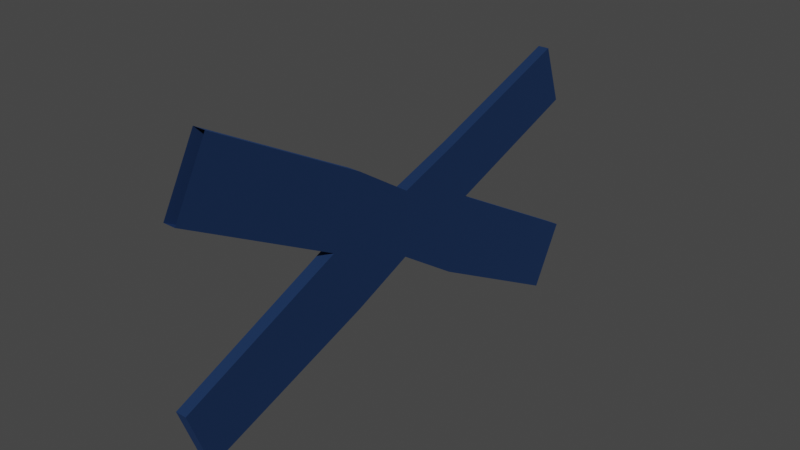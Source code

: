 # Source: Blocked_Off.blend  (saved by Blender 3.3.6; exported with 4.5.12 LTS)
import bpy
from mathutils import Matrix  # noqa: F401  (used for matrix-valued properties, if any)

bpy.ops.wm.read_factory_settings(use_empty=True)
scene = bpy.context.scene
scene.name = 'Scene'

# ---- collections
col_collection = bpy.data.collections.new('Collection'); scene.collection.children.link(col_collection)

# ---- materials (node trees are filled in below, after node groups)
mat_sec = bpy.data.materials.new('Sec')
mat_sec.use_transparent_shadow = False
mat_sec.diffuse_color = (0.1059, 0.4039, 0.0, 1.0)
mat_sec.roughness = 0.7622
mat_sec.specular_intensity = 1.0
mat_sec.metallic = 1.0

# ---- material node trees
mat_sec.use_nodes = True; mat_sec.node_tree.nodes.clear()
_N = mat_sec.node_tree.nodes; _L = mat_sec.node_tree.links
n0 = _N.new('ShaderNodeBsdfPrincipled'); n0.name = 'Principled BSDF'; n0.location = (10, 300)
n0.distribution = 'GGX'
n0.subsurface_method = 'RANDOM_WALK_SKIN'
n0.inputs[1].default_value = 1.0
n0.inputs[2].default_value = 0.7622
n0.inputs[3].default_value = 1.45
n0.inputs[13].default_value = 1.0
n0.inputs[27].default_value = (0.0, 0.0, 0.0, 1.0)
n0.inputs[28].default_value = 1.0
n1 = _N.new('ShaderNodeOutputMaterial'); n1.name = 'Material Output'; n1.location = (300, 300)
n2 = _N.new('ShaderNodeNormalMap'); n2.name = 'Normal Map'; n2.location = (-300, -300)
n2.label = 'Normal/Map'
n3 = _N.new('ShaderNodeBrightContrast'); n3.name = 'Bright/Contrast'; n3.location = (-300, 600)
n3.inputs[0].default_value = (0.0382, 0.09306, 0.2502, 1.0)
_L.new(n0.outputs[0], n1.inputs[0])
_L.new(n2.outputs[0], n0.inputs[5])
_L.new(n3.outputs[0], n0.inputs[0])
n1.is_active_output = True

# ---- world
world_world = bpy.data.worlds.new('World'); scene.world = world_world
world_world.use_nodes = True; world_world.node_tree.nodes.clear()
_N = world_world.node_tree.nodes; _L = world_world.node_tree.links
n0 = _N.new('ShaderNodeOutputWorld'); n0.name = 'World Output'; n0.location = (300, 300)
n1 = _N.new('ShaderNodeBackground'); n1.name = 'Background'; n1.location = (10, 300)
n1.inputs[0].default_value = (0.05088, 0.05088, 0.05088, 1.0)
_L.new(n1.outputs[0], n0.inputs[0])
n0.is_active_output = True
world_world.color = (0.05088, 0.05088, 0.05088)
world_world.use_sun_shadow = False
world_world.sun_shadow_jitter_overblur = 0.0

# ---- meshes
me_cube_001 = bpy.data.meshes.new('Cube.001')
me_cube_001.from_pydata([(-0.02745, 0.4113, 1.2), (-0.02745, 0.7061, 1.304), (-0.02745, 1.249, -1.177), (-0.02745, 1.544, -1.073), (0.02745, 0.4113, 1.2), (0.02745, 0.7061, 1.304), (0.02745, 1.249, -1.177), (0.02745, 1.544, -1.073), (-0.03095, 1.489, 1.265), (-0.03095, 1.799, 1.097), (-0.03095, 0.2014, -1.097), (-0.03095, 0.5109, -1.265), (0.03095, 1.489, 1.265), (0.03095, 1.799, 1.097), (0.03095, 0.2014, -1.097), (0.03095, 0.5109, -1.265), (-0.02745, 0.9848, -0.427), (-0.02745, 0.7204, 0.3231), (-0.03095, 1.06, 0.4781), (-0.02745, 1.28, -0.3231), (0.02745, 0.7204, 0.3231), (0.02745, 0.9848, -0.427), (0.02745, 1.28, -0.3231), (0.03095, 1.06, 0.4781), (-0.03095, 0.6306, -0.3094), (-0.03095, 1.369, 0.3094), (0.03095, 0.6306, -0.3094), (0.03095, 1.369, 0.3094), (-0.0292, 0.8489, 0.01619), (-0.0292, 1.173, 0.009329), (0.0292, 0.8489, 0.01619), (0.0292, 1.173, 0.009329)], [], [(16, 19, 3, 2), (20, 23, 5, 4), (17, 20, 4, 0), (23, 18, 1, 5), (24, 16, 11, 10), (23, 27, 13, 12), (18, 23, 12, 8), (27, 25, 9, 13), (7, 3, 19, 22), (2, 6, 21, 16), (28, 30, 20, 17), (6, 7, 22, 21), (0, 1, 18, 17), (15, 11, 16, 21), (31, 29, 25, 27), (10, 14, 26, 24), (14, 15, 21, 26), (8, 9, 25, 18), (21, 22, 31, 27, 23, 20, 30, 26), (22, 19, 29, 31), (24, 26, 30, 28), (28, 17, 18, 25, 29, 19, 16, 24), (0, 4, 5, 1)])
_uv = me_cube_001.uv_layers.new(name='UVMap')
_uv.uv.foreach_set('vector', [0.749, 0.9163, 0.501, 0.9163, 0.501, 0.999, 0.749, 0.999, 0.499, 0.9163, 0.251, 0.9163, 0.251, 0.999, 0.499, 0.999, 0.999, 0.9163, 0.751, 0.9163, 0.751, 0.999, 0.999, 0.999, 0.749, 0.4163, 0.501, 0.4163, 0.501, 0.499, 0.749, 0.499, 0.249, 0.333, 0.001001, 0.333, 0.001001, 0.499, 0.249, 0.499, 0.167, 0.749, 0.167, 0.501, 0.001001, 0.501, 0.001001, 0.749, 0.499, 0.333, 0.251, 0.333, 0.251, 0.499, 0.499, 0.499, 0.667, 0.249, 0.667, 0.001001, 0.501, 0.001001, 0.501, 0.249, 0.749, 0.251, 0.501, 0.251, 0.501, 0.3337, 0.749, 0.3337, 0.999, 0.751, 0.751, 0.751, 0.751, 0.8337, 0.999, 0.8337, 0.999, 0.875, 0.751, 0.875, 0.751, 0.9163, 0.999, 0.9163, 0.499, 0.751, 0.251, 0.751, 0.251, 0.8337, 0.499, 0.8337, 0.749, 0.751, 0.501, 0.751, 0.501, 0.8337, 0.749, 0.8337, 0.999, 0.249, 0.999, 0.001001, 0.833, 0.001001, 0.833, 0.249, 0.75, 0.249, 0.75, 0.001001, 0.667, 0.001001, 0.667, 0.249, 0.499, 0.001001, 0.251, 0.001001, 0.251, 0.167, 0.499, 0.167, 0.499, 0.749, 0.499, 0.501, 0.333, 0.501, 0.333, 0.749, 0.249, 0.001001, 0.001001, 0.001001, 0.001001, 0.167, 0.249, 0.167, 0.333, 0.501, 0.749, 0.3337, 0.75, 0.249, 0.167, 0.501, 0.251, 0.9163, 0.751, 0.9163, 0.251, 0.25, 0.333, 0.749, 0.749, 0.3337, 0.501, 0.3337, 0.501, 0.375, 0.749, 0.375, 0.499, 0.167, 0.251, 0.167, 0.251, 0.25, 0.499, 0.25, 0.499, 0.25, 0.749, 0.8337, 0.249, 0.167, 0.667, 0.001001, 0.501, 0.375, 0.501, 0.9163, 0.001001, 0.333, 0.499, 0.167, 0.999, 0.999, 0.751, 0.999, 0.251, 0.999, 0.501, 0.499])
me_cube_001.materials.append(mat_sec)
me_cube_001.update()

# ---- objects
ob_blocked_off = bpy.data.objects.new('Blocked Off', me_cube_001)

# ---- transforms, parenting, visibility, modifiers, constraints
ob_blocked_off.location = (0.0, 0.0, 0.0)
ob_blocked_off.rotation_euler = (1.571, -0.0, 0.0)

# ---- collection membership
col_collection.objects.link(ob_blocked_off)

# ---- scene / render settings (as saved in the file)
scene.frame_start = 1; scene.frame_end = 250; scene.frame_set(1)
scene.render.engine = 'BLENDER_EEVEE_NEXT'
scene.cycles.sampling_pattern = 'TABULATED_SOBOL'
scene.cycles.use_light_tree = False
scene.view_settings.view_transform = 'Filmic'
bpy.context.view_layer.update()

# ---- added for rendering (the .blend has no active camera and no usable light): camera, sun
cam_auto = bpy.data.cameras.new('AutoCamera')
cam_auto.lens = 50.0
cam_auto.sensor_width = 36.0
cam_auto.clip_end = 1000.0
ob_auto_camera = bpy.data.objects.new('AutoCamera', cam_auto)
scene.collection.objects.link(ob_auto_camera)
ob_auto_camera.location = (2.79962, -3.37868, 3.2397)
ob_auto_camera.rotation_euler = (1.09748, -7.21219e-08, 0.694738)
scene.camera = ob_auto_camera
light_auto_sun = bpy.data.lights.new('AutoSun', 'SUN')
light_auto_sun.energy = 3.0
light_auto_sun.angle = 0.0523599
ob_auto_sun = bpy.data.objects.new('AutoSun', light_auto_sun)
scene.collection.objects.link(ob_auto_sun)
ob_auto_sun.rotation_euler = (0.872665, 0.174533, 0.523599)
bpy.context.view_layer.update()
